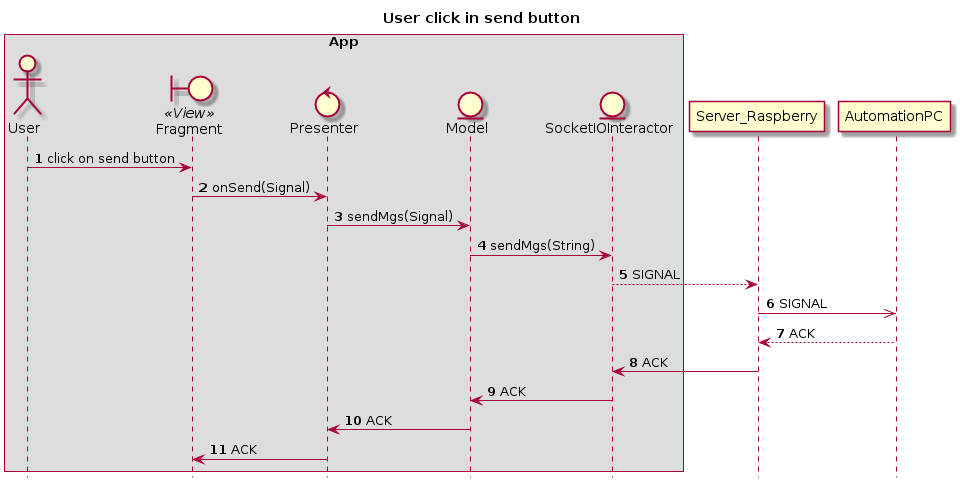

The diagram above was rendered by PlantUML. Its source (embedded in the PNG):
@startuml
autonumber
hide footbox
title User click in send button
box "App"
actor User as u
boundary Fragment as V <<View>>
control Presenter as P
entity Model as M
entity SocketIOInteractor as I
u -> V: click on send button
V -> P: onSend(Signal)
P -> M: sendMgs(Signal)
M -> I: sendMgs(String)
end box
I --> Server_Raspberry: SIGNAL
Server_Raspberry ->> AutomationPC: SIGNAL
Server_Raspberry <-- AutomationPC: ACK
I <- Server_Raspberry: ACK
M <- I: ACK
P <- M: ACK
V <- P: ACK
@enduml